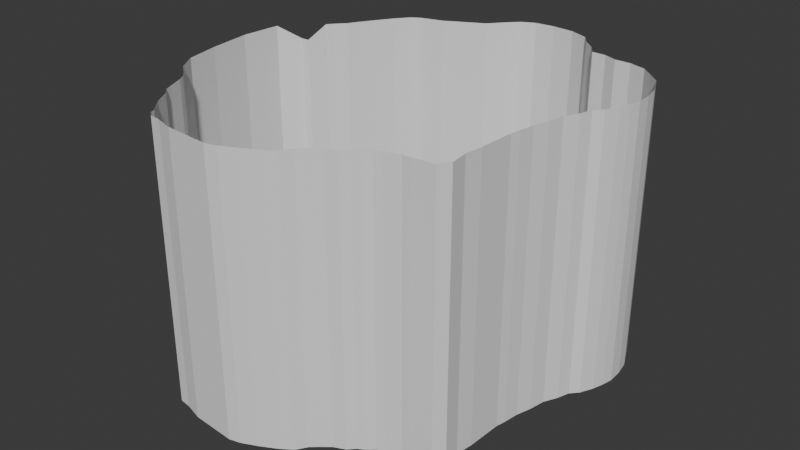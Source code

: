 # Source: custom-barrier.blend  (saved by Blender 4.5.88; exported with 4.5.12 LTS)
import bpy
from mathutils import Matrix  # noqa: F401  (used for matrix-valued properties, if any)

bpy.ops.wm.read_factory_settings(use_empty=True)
scene = bpy.context.scene
scene.name = 'Scene'

# ---- collections
col_collection = bpy.data.collections.new('Collection'); scene.collection.children.link(col_collection)

# ---- world
world_world = bpy.data.worlds.new('World'); scene.world = world_world
world_world.use_nodes = True; world_world.node_tree.nodes.clear()
_N = world_world.node_tree.nodes; _L = world_world.node_tree.links
n0 = _N.new('ShaderNodeOutputWorld'); n0.name = 'World Output'; n0.location = (200, 100)
n1 = _N.new('ShaderNodeBackground'); n1.name = 'Background'; n1.location = (-200, 100)
n1.inputs[0].default_value = (0.05088, 0.05088, 0.05088, 1.0)
_L.new(n1.outputs[0], n0.inputs[0])
n0.is_active_output = True
world_world.color = (0.05088, 0.05088, 0.05088)
world_world.sun_shadow_jitter_overblur = 0.0

# ---- meshes
me_circle = bpy.data.meshes.new('Circle')
me_circle.from_pydata([(-14.33, 5.245, -8.254), (-15.61, 3.77, -7.5), (-15.85, 0.451, -7.5), (-15.39, -3.118, -7.5), (-14.79, -5.941, -7.5), (-13.8, -7.51, -7.5), (-12.77, -8.338, -7.5), (-12.15, -8.919, -7.5), (-11.82, -9.464, -7.5), (-11.28, -10.74, -7.5), (-10.99, -11.35, -7.5), (-10.41, -11.9, -7.5), (-9.573, -13.28, -7.5), (-9.173, -13.75, -7.5), (-8.556, -14.4, -7.5), (-8.338, -14.84, -7.5), (-7.938, -15.17, -7.5), (-6.994, -15.31, -7.5), (-5.505, -15.75, -7.5), (-3.253, -15.93, -7.5), (-1.873, -16.04, -7.5), (-0.9333, -15.81, -7.5), (0.2965, -15.25, -7.5), (1.585, -14.56, -7.5), (2.509, -13.93, -7.5), (3.031, -13.1, -7.5), (3.63, -12.58, -7.5), (4.318, -12.02, -7.5), (5.189, -11.65, -7.5), (5.709, -11.12, -7.5), (6.271, -10.79, -7.5), (6.813, -10.32, -7.5), (7.373, -10.07, -7.5), (8.563, -9.682, -7.5), (9.2, -9.66, -7.5), (11.02, -9.494, -7.5), (11.57, -8.605, -7.5), (11.38, -7.12, -7.5), (11.57, -5.713, -7.5), (11.67, -2.815, -7.5), (11.84, -2.033, -7.5), (12.02, -0.802, -7.5), (12.38, 0.4215, -7.5), (12.63, 1.739, -7.5), (13.18, 2.849, -7.5), (13.5, 3.842, -7.5), (14.08, 4.466, -7.5), (14.57, 5.506, -7.5), (14.87, 6.456, -7.5), (15.06, 7.355, -7.5), (15.01, 8.607, -7.5), (14.77, 9.846, -7.5), (13.97, 11.61, -7.5), (12.98, 12.54, -7.5), (12.1, 13.32, -7.5), (10.73, 13.74, -7.5), (9.426, 13.77, -7.5), (8.377, 14.2, -7.5), (7.221, 14.25, -7.5), (6.567, 15.23, -7.5), (5.587, 16.1, -7.5), (4.897, 17.04, -7.5), (3.372, 17.66, -7.5), (1.483, 17.84, -7.5), (-0.1146, 17.7, -7.5), (-1.168, 17.19, -7.5), (-1.894, 16.46, -7.5), (-3.129, 15.01, -7.5), (-6.252, 13.38, -7.5), (-8.031, 12.9, -7.5), (-8.806, 12.46, -7.5), (-9.691, 11.35, -7.5), (-10.11, 10.67, -7.5), (-10.64, 9.841, -7.5), (-11.31, 8.718, -7.5), (-11.72, 7.944, -7.5), (-12.53, 7.035, -7.5), (-12.88, 6.588, -7.5), (-13.64, 5.266, -8.254), (-14.33, 5.245, 6.746), (-15.61, 3.77, 7.5), (-15.85, 0.451, 7.5), (-15.39, -3.118, 7.5), (-14.79, -5.941, 7.5), (-13.8, -7.51, 7.5), (-12.77, -8.338, 7.5), (-12.15, -8.919, 7.5), (-11.82, -9.464, 7.5), (-11.28, -10.74, 7.5), (-10.99, -11.35, 7.5), (-10.41, -11.9, 7.5), (-9.573, -13.28, 7.5), (-9.173, -13.75, 7.5), (-8.556, -14.4, 7.5), (-8.338, -14.84, 7.5), (-7.938, -15.17, 7.5), (-6.994, -15.31, 7.5), (-5.505, -15.75, 7.5), (-3.253, -15.93, 7.5), (-1.873, -16.04, 7.5), (-0.9333, -15.81, 7.5), (0.2965, -15.25, 7.5), (1.585, -14.56, 7.5), (2.509, -13.93, 7.5), (3.031, -13.1, 7.5), (3.63, -12.58, 7.5), (4.318, -12.02, 7.5), (5.189, -11.65, 7.5), (5.709, -11.12, 7.5), (6.271, -10.79, 7.5), (6.813, -10.32, 7.5), (7.373, -10.07, 7.5), (8.563, -9.682, 7.5), (9.2, -9.66, 7.5), (11.02, -9.494, 7.5), (11.57, -8.605, 7.5), (11.38, -7.12, 7.5), (11.57, -5.713, 7.5), (11.67, -2.815, 7.5), (11.84, -2.033, 7.5), (12.02, -0.802, 7.5), (12.38, 0.4215, 7.5), (12.63, 1.739, 7.5), (13.18, 2.849, 7.5), (13.5, 3.842, 7.5), (14.08, 4.466, 7.5), (14.57, 5.506, 7.5), (14.87, 6.456, 7.5), (15.06, 7.355, 7.5), (15.01, 8.607, 7.5), (14.77, 9.846, 7.5), (13.97, 11.61, 7.5), (12.98, 12.54, 7.5), (12.1, 13.32, 7.5), (10.73, 13.74, 7.5), (9.426, 13.77, 7.5), (8.377, 14.2, 7.5), (7.221, 14.25, 7.5), (6.567, 15.23, 7.5), (5.587, 16.1, 7.5), (4.897, 17.04, 7.5), (3.372, 17.66, 7.5), (1.483, 17.84, 7.5), (-0.1146, 17.7, 7.5), (-1.168, 17.19, 7.5), (-1.894, 16.46, 7.5), (-3.129, 15.01, 7.5), (-6.252, 13.38, 7.5), (-8.031, 12.9, 7.5), (-8.806, 12.46, 7.5), (-9.691, 11.35, 7.5), (-10.11, 10.67, 7.5), (-10.64, 9.841, 7.5), (-11.31, 8.718, 7.5), (-11.72, 7.944, 7.5), (-12.53, 7.035, 7.5), (-12.88, 6.588, 7.5), (-13.64, 5.266, 6.746)], [], [(35, 114, 115, 36), (36, 115, 116, 37), (37, 116, 117, 38), (38, 117, 118, 39), (39, 118, 119, 40), (40, 119, 120, 41), (41, 120, 121, 42), (42, 121, 122, 43), (43, 122, 123, 44), (44, 123, 124, 45), (45, 124, 125, 46), (46, 125, 126, 47), (47, 126, 127, 48), (48, 127, 128, 49), (49, 128, 129, 50), (50, 129, 130, 51), (51, 130, 131, 52), (0, 79, 80, 1), (52, 131, 132, 53), (1, 80, 81, 2), (53, 132, 133, 54), (2, 81, 82, 3), (54, 133, 134, 55), (3, 82, 83, 4), (55, 134, 135, 56), (4, 83, 84, 5), (56, 135, 136, 57), (5, 84, 85, 6), (57, 136, 137, 58), (6, 85, 86, 7), (58, 137, 138, 59), (7, 86, 87, 8), (59, 138, 139, 60), (8, 87, 88, 9), (60, 139, 140, 61), (9, 88, 89, 10), (61, 140, 141, 62), (10, 89, 90, 11), (62, 141, 142, 63), (11, 90, 91, 12), (63, 142, 143, 64), (12, 91, 92, 13), (64, 143, 144, 65), (13, 92, 93, 14), (65, 144, 145, 66), (14, 93, 94, 15), (66, 145, 146, 67), (15, 94, 95, 16), (67, 146, 147, 68), (16, 95, 96, 17), (68, 147, 148, 69), (17, 96, 97, 18), (69, 148, 149, 70), (18, 97, 98, 19), (70, 149, 150, 71), (19, 98, 99, 20), (71, 150, 151, 72), (20, 99, 100, 21), (72, 151, 152, 73), (21, 100, 101, 22), (73, 152, 153, 74), (22, 101, 102, 23), (74, 153, 154, 75), (23, 102, 103, 24), (75, 154, 155, 76), (24, 103, 104, 25), (76, 155, 156, 77), (25, 104, 105, 26), (77, 156, 157, 78), (26, 105, 106, 27), (0, 78, 157, 79), (27, 106, 107, 28), (28, 107, 108, 29), (29, 108, 109, 30), (30, 109, 110, 31), (31, 110, 111, 32), (32, 111, 112, 33), (33, 112, 113, 34), (34, 113, 114, 35)])
_uv = me_circle.uv_layers.new(name='UVMap')
_uv.uv.foreach_set('vector', [0.0, 0.0, 0.0, 0.0, 0.0, 0.0, 0.0, 0.0, 0.0, 0.0, 0.0, 0.0, 0.0, 0.0, 0.0, 0.0, 0.0, 0.0, 0.0, 0.0, 0.0, 0.0, 0.0, 0.0, 0.0, 0.0, 0.0, 0.0, 0.0, 0.0, 0.0, 0.0, 0.0, 0.0, 0.0, 0.0, 0.0, 0.0, 0.0, 0.0, 0.0, 0.0, 0.0, 0.0, 0.0, 0.0, 0.0, 0.0, 0.0, 0.0, 0.0, 0.0, 0.0, 0.0, 0.0, 0.0, 0.0, 0.0, 0.0, 0.0, 0.0, 0.0, 0.0, 0.0, 0.0, 0.0, 0.0, 0.0, 0.0, 0.0, 0.0, 0.0, 0.0, 0.0, 0.0, 0.0, 0.0, 0.0, 0.0, 0.0, 0.0, 0.0, 0.0, 0.0, 0.0, 0.0, 0.0, 0.0, 0.0, 0.0, 0.0, 0.0, 0.0, 0.0, 0.0, 0.0, 0.0, 0.0, 0.0, 0.0, 0.0, 0.0, 0.0, 0.0, 0.0, 0.0, 0.0, 0.0, 0.0, 0.0, 0.0, 0.0, 0.0, 0.0, 0.0, 0.0, 0.0, 0.0, 0.0, 0.0, 0.0, 0.0, 0.0, 0.0, 0.0, 0.0, 0.0, 0.0, 0.0, 0.0, 0.0, 0.0, 0.0, 0.0, 0.0, 0.0, 0.0, 0.0, 0.0, 0.0, 0.0, 0.0, 0.0, 0.0, 0.0, 0.0, 0.0, 0.0, 0.0, 0.0, 0.0, 0.0, 0.0, 0.0, 0.0, 0.0, 0.0, 0.0, 0.0, 0.0, 0.0, 0.0, 0.0, 0.0, 0.0, 0.0, 0.0, 0.0, 0.0, 0.0, 0.0, 0.0, 0.0, 0.0, 0.0, 0.0, 0.0, 0.0, 0.0, 0.0, 0.0, 0.0, 0.0, 0.0, 0.0, 0.0, 0.0, 0.0, 0.0, 0.0, 0.0, 0.0, 0.0, 0.0, 0.0, 0.0, 0.0, 0.0, 0.0, 0.0, 0.0, 0.0, 0.0, 0.0, 0.0, 0.0, 0.0, 0.0, 0.0, 0.0, 0.0, 0.0, 0.0, 0.0, 0.0, 0.0, 0.0, 0.0, 0.0, 0.0, 0.0, 0.0, 0.0, 0.0, 0.0, 0.0, 0.0, 0.0, 0.0, 0.0, 0.0, 0.0, 0.0, 0.0, 0.0, 0.0, 0.0, 0.0, 0.0, 0.0, 0.0, 0.0, 0.0, 0.0, 0.0, 0.0, 0.0, 0.0, 0.0, 0.0, 0.0, 0.0, 0.0, 0.0, 0.0, 0.0, 0.0, 0.0, 0.0, 0.0, 0.0, 0.0, 0.0, 0.0, 0.0, 0.0, 0.0, 0.0, 0.0, 0.0, 0.0, 0.0, 0.0, 0.0, 0.0, 0.0, 0.0, 0.0, 0.0, 0.0, 0.0, 0.0, 0.0, 0.0, 0.0, 0.0, 0.0, 0.0, 0.0, 0.0, 0.0, 0.0, 0.0, 0.0, 0.0, 0.0, 0.0, 0.0, 0.0, 0.0, 0.0, 0.0, 0.0, 0.0, 0.0, 0.0, 0.0, 0.0, 0.0, 0.0, 0.0, 0.0, 0.0, 0.0, 0.0, 0.0, 0.0, 0.0, 0.0, 0.0, 0.0, 0.0, 0.0, 0.0, 0.0, 0.0, 0.0, 0.0, 0.0, 0.0, 0.0, 0.0, 0.0, 0.0, 0.0, 0.0, 0.0, 0.0, 0.0, 0.0, 0.0, 0.0, 0.0, 0.0, 0.0, 0.0, 0.0, 0.0, 0.0, 0.0, 0.0, 0.0, 0.0, 0.0, 0.0, 0.0, 0.0, 0.0, 0.0, 0.0, 0.0, 0.0, 0.0, 0.0, 0.0, 0.0, 0.0, 0.0, 0.0, 0.0, 0.0, 0.0, 0.0, 0.0, 0.0, 0.0, 0.0, 0.0, 0.0, 0.0, 0.0, 0.0, 0.0, 0.0, 0.0, 0.0, 0.0, 0.0, 0.0, 0.0, 0.0, 0.0, 0.0, 0.0, 0.0, 0.0, 0.0, 0.0, 0.0, 0.0, 0.0, 0.0, 0.0, 0.0, 0.0, 0.0, 0.0, 0.0, 0.0, 0.0, 0.0, 0.0, 0.0, 0.0, 0.0, 0.0, 0.0, 0.0, 0.0, 0.0, 0.0, 0.0, 0.0, 0.0, 0.0, 0.0, 0.0, 0.0, 0.0, 0.0, 0.0, 0.0, 0.0, 0.0, 0.0, 0.0, 0.0, 0.0, 0.0, 0.0, 0.0, 0.0, 0.0, 0.0, 0.0, 0.0, 0.0, 0.0, 0.0, 0.0, 0.0, 0.0, 0.0, 0.0, 0.0, 0.0, 0.0, 0.0, 0.0, 0.0, 0.0, 0.0, 0.0, 0.0, 0.0, 0.0, 0.0, 0.0, 0.0, 0.0, 0.0, 0.0, 0.0, 0.0, 0.0, 0.0, 0.0, 0.0, 0.0, 0.0, 0.0, 0.0, 0.0, 0.0, 0.0, 0.0, 0.0, 0.0, 0.0, 0.0, 0.0, 0.0, 0.0, 0.0, 0.0, 0.0, 0.0, 0.0, 0.0, 0.0, 0.0, 0.0, 0.0, 0.0, 0.0, 0.0, 0.0, 0.0, 0.0, 0.0, 0.0, 0.0, 0.0, 0.0, 0.0, 0.0, 0.0, 0.0, 0.0, 0.0, 0.0, 0.0, 0.0, 0.0, 0.0, 0.0, 0.0, 0.0, 0.0, 0.0, 0.0, 0.0, 0.0, 0.0, 0.0, 0.0, 0.0, 0.0, 0.0, 0.0, 0.0, 0.0, 0.0, 0.0, 0.0, 0.0, 0.0, 0.0, 0.0, 0.0, 0.0, 0.0, 0.0, 0.0, 0.0, 0.0, 0.0, 0.0, 0.0, 0.0, 0.0, 0.0, 0.0, 0.0, 0.0, 0.0, 0.0, 0.0, 0.0, 0.0, 0.0, 0.0, 0.0, 0.0, 0.0, 0.0, 0.0, 0.0, 0.0, 0.0, 0.0, 0.0, 0.0, 0.0, 0.0, 0.0, 0.0, 0.0, 0.0, 0.0, 0.0, 0.0, 0.0, 0.0, 0.0, 0.0, 0.0, 0.0, 0.0, 0.0, 0.0, 0.0, 0.0, 0.0, 0.0, 0.0, 0.0, 0.0, 0.0, 0.0, 0.0, 0.0, 0.0, 0.0, 0.0, 0.0, 0.0, 0.0, 0.0, 0.0, 0.0, 0.0, 0.0, 0.0, 0.0, 0.0, 0.0, 0.0, 0.0, 0.0, 0.0, 0.0])
me_circle.update()

# ---- objects
ob_circle = bpy.data.objects.new('Circle', me_circle)

# ---- transforms, parenting, visibility, modifiers, constraints
ob_circle.location = (1.165, -0.4503, 4.25)
ob_circle.scale = (1.0, 1.0, 1.5)

# ---- collection membership
col_collection.objects.link(ob_circle)

# ---- scene / render settings (as saved in the file)
scene.frame_start = 1; scene.frame_end = 250; scene.frame_set(1)
scene.render.engine = 'BLENDER_EEVEE_NEXT'
bpy.context.view_layer.update()

# ---- added for rendering (the .blend has no active camera and no usable light): camera, sun
cam_auto = bpy.data.cameras.new('AutoCamera')
cam_auto.lens = 50.0
cam_auto.sensor_width = 36.0
cam_auto.clip_end = 1000.0
ob_auto_camera = bpy.data.objects.new('AutoCamera', cam_auto)
scene.collection.objects.link(ob_auto_camera)
ob_auto_camera.location = (48.5067, -56.8335, 41.874)
ob_auto_camera.rotation_euler = (1.09748, -7.21219e-08, 0.694738)
scene.camera = ob_auto_camera
light_auto_sun = bpy.data.lights.new('AutoSun', 'SUN')
light_auto_sun.energy = 3.0
light_auto_sun.angle = 0.0523599
ob_auto_sun = bpy.data.objects.new('AutoSun', light_auto_sun)
scene.collection.objects.link(ob_auto_sun)
ob_auto_sun.rotation_euler = (0.872665, 0.174533, 0.523599)
bpy.context.view_layer.update()
